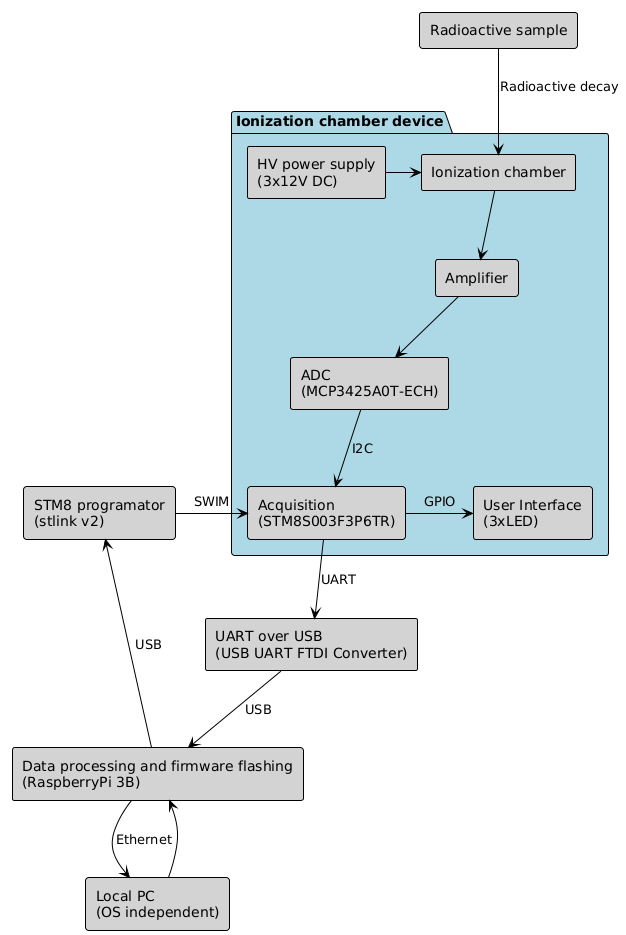

The diagram above was rendered by PlantUML. Its source (embedded in the PNG):
@startuml
!theme plain
skinparam rectangle {
    BackgroundColor LightGray
}

rectangle "Radioactive sample" as sample 

package "Ionization chamber device" #lightblue {
    rectangle "Ionization chamber" as chamber
    rectangle "HV power supply\n(3x12V DC)" as hwpower 
    rectangle "Amplifier" as amplifier 
    rectangle "ADC\n(MCP3425A0T-ECH)" as adc 
    rectangle "Acquisition\n(STM8S003F3P6TR)" as cpu 
    rectangle "User Interface\n(3xLED)" as gui 
}

rectangle "UART over USB\n(USB UART FTDI Converter)" as uartconverter 
rectangle "STM8 programator\n(stlink v2)" as stm8programmer 
rectangle "Data processing and firmware flashing\n(RaspberryPi 3B)" as pi 
rectangle "Local PC\n(OS independent)" as pc 

sample -down-> chamber : "Radioactive decay"
hwpower -> chamber
chamber -down-> amplifier
amplifier -down-> adc
adc -down-> cpu : "I2C"
cpu -right-> gui : "GPIO"
cpu --> uartconverter : "UART"
stm8programmer -> cpu : "SWIM"
pi -up-> stm8programmer : "USB"
uartconverter --> pi : "USB"
pi --> pc : "Ethernet"
pc --> pi
@enduml